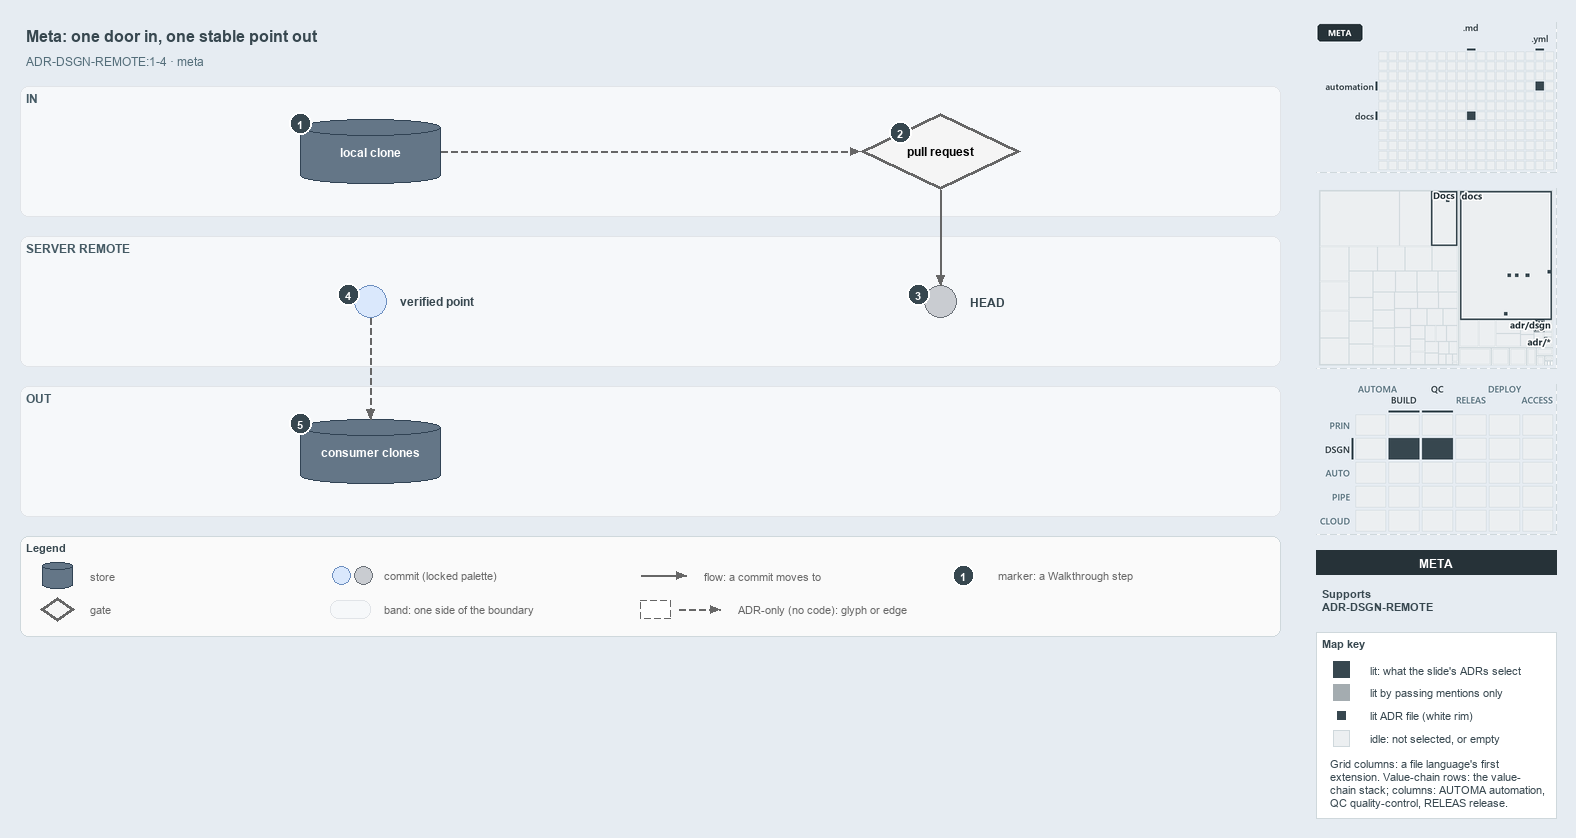

The diagram above was exported from draw.io. Its source (the exported page's mxGraphModel, read from the mxfile embedded in the PNG):
<mxGraphModel dx="1024" dy="768" grid="0" gridSize="10" guides="1" tooltips="1" connect="1" arrows="1" fold="1" page="1" pageScale="1" pageWidth="1572" pageHeight="650" background="#E6ECF2" math="0" shadow="0">
  <root>
    <mxCell id="0" />
    <mxCell id="1" parent="0" />
    <mxCell id="title" value="Meta: one door in, one stable point out" style="text;html=1;align=left;verticalAlign=middle;fontSize=16;fontStyle=1;fontColor=#37474F;" vertex="1" parent="1">
      <mxGeometry x="20" y="14" width="1260" height="30" as="geometry" />
    </mxCell>
    <mxCell id="subtitle" value="ADR-DSGN-REMOTE:1-4 &amp;#183; meta" style="text;html=1;align=left;verticalAlign=middle;fontSize=12;fontColor=#546E7A;" vertex="1" parent="1">
      <mxGeometry x="20" y="44" width="1240" height="20" as="geometry" />
    </mxCell>
    <mxCell id="band-in" value="IN" style="rounded=1;html=1;arcSize=3;fillColor=#F6F8FA;strokeColor=#E1E4E8;verticalAlign=top;align=left;spacingLeft=8;fontStyle=1;fontSize=12;fontColor=#455A64;" vertex="1" parent="1">
      <mxGeometry x="20" y="80" width="1260" height="130" as="geometry" />
    </mxCell>
    <mxCell id="band-server" value="SERVER REMOTE" style="rounded=1;html=1;arcSize=3;fillColor=#F6F8FA;strokeColor=#E1E4E8;verticalAlign=top;align=left;spacingLeft=8;fontStyle=1;fontSize=12;fontColor=#455A64;" vertex="1" parent="1">
      <mxGeometry x="20" y="230" width="1260" height="130" as="geometry" />
    </mxCell>
    <mxCell id="band-out" value="OUT" style="rounded=1;html=1;arcSize=3;fillColor=#F6F8FA;strokeColor=#E1E4E8;verticalAlign=top;align=left;spacingLeft=8;fontStyle=1;fontSize=12;fontColor=#455A64;" vertex="1" parent="1">
      <mxGeometry x="20" y="380" width="1260" height="130" as="geometry" />
    </mxCell>
    <mxCell id="clone" value="&lt;b&gt;local clone&lt;/b&gt;" style="shape=cylinder3;boundedLbl=1;backgroundOutline=1;size=8;whiteSpace=wrap;html=1;fillColor=#647687;strokeColor=#314354;fontSize=12;fontColor=#FFFFFF;" vertex="1" parent="1">
      <mxGeometry x="300" y="113" width="140" height="64" as="geometry" />
    </mxCell>
    <mxCell id="pr" value="&lt;b&gt;pull request&lt;/b&gt;" style="rhombus;whiteSpace=wrap;html=1;fillColor=#f5f5f5;strokeColor=#666666;strokeWidth=3;fontSize=12;" vertex="1" parent="1">
      <mxGeometry x="860" y="107" width="160" height="76" as="geometry" />
    </mxCell>
    <mxCell id="head" value="" style="ellipse;html=1;fillColor=#C9CCD1;strokeColor=#6B7178;strokeWidth=1.5;fontStyle=1;fontSize=11;" vertex="1" parent="1">
      <mxGeometry x="924" y="279" width="32" height="32" as="geometry" />
    </mxCell>
    <mxCell id="head-name" value="&lt;b&gt;HEAD&lt;/b&gt;" style="text;html=1;align=left;verticalAlign=middle;fontSize=12;fontStyle=1;fontColor=#37474F;" vertex="1" parent="1">
      <mxGeometry x="964" y="285" width="160" height="20" as="geometry" />
    </mxCell>
    <mxCell id="verified" value="" style="ellipse;html=1;fillColor=#dae8fc;strokeColor=#6c8ebf;strokeWidth=1.5;fontStyle=1;fontSize=11;" vertex="1" parent="1">
      <mxGeometry x="354" y="279" width="32" height="32" as="geometry" />
    </mxCell>
    <mxCell id="verified-name" value="&lt;b&gt;verified point&lt;/b&gt;" style="text;html=1;align=left;verticalAlign=middle;fontSize=12;fontStyle=1;fontColor=#37474F;" vertex="1" parent="1">
      <mxGeometry x="394" y="285" width="160" height="20" as="geometry" />
    </mxCell>
    <mxCell id="consumers" value="&lt;b&gt;consumer clones&lt;/b&gt;" style="shape=cylinder3;boundedLbl=1;backgroundOutline=1;size=8;whiteSpace=wrap;html=1;fillColor=#647687;strokeColor=#314354;fontSize=12;fontColor=#FFFFFF;" vertex="1" parent="1">
      <mxGeometry x="300" y="413" width="140" height="64" as="geometry" />
    </mxCell>
    <mxCell id="p-edge-clone-pr-a" value="" style="text;html=1;strokeColor=none;fillColor=none;" vertex="1" parent="1">
      <mxGeometry x="440" y="145" width="1" height="1" as="geometry" />
    </mxCell>
    <mxCell id="p-edge-clone-pr-b" value="" style="text;html=1;strokeColor=none;fillColor=none;" vertex="1" parent="1">
      <mxGeometry x="860" y="145" width="1" height="1" as="geometry" />
    </mxCell>
    <mxCell id="edge-clone-pr" value="" style="edgeStyle=orthogonalEdgeStyle;rounded=1;html=1;fontSize=10;endArrow=block;strokeColor=#666666;dashed=1;" edge="1" parent="1" source="p-edge-clone-pr-a" target="p-edge-clone-pr-b">
      <mxGeometry relative="1" as="geometry" />
    </mxCell>
    <mxCell id="p-edge-pr-head-a" value="" style="text;html=1;strokeColor=none;fillColor=none;" vertex="1" parent="1">
      <mxGeometry x="940" y="183" width="1" height="1" as="geometry" />
    </mxCell>
    <mxCell id="p-edge-pr-head-b" value="" style="text;html=1;strokeColor=none;fillColor=none;" vertex="1" parent="1">
      <mxGeometry x="940" y="279" width="1" height="1" as="geometry" />
    </mxCell>
    <mxCell id="edge-pr-head" value="" style="edgeStyle=orthogonalEdgeStyle;rounded=1;html=1;fontSize=10;endArrow=block;strokeColor=#666666;" edge="1" parent="1" source="p-edge-pr-head-a" target="p-edge-pr-head-b">
      <mxGeometry relative="1" as="geometry" />
    </mxCell>
    <mxCell id="p-edge-verified-consumers-a" value="" style="text;html=1;strokeColor=none;fillColor=none;" vertex="1" parent="1">
      <mxGeometry x="370" y="311" width="1" height="1" as="geometry" />
    </mxCell>
    <mxCell id="p-edge-verified-consumers-b" value="" style="text;html=1;strokeColor=none;fillColor=none;" vertex="1" parent="1">
      <mxGeometry x="370" y="413" width="1" height="1" as="geometry" />
    </mxCell>
    <mxCell id="edge-verified-consumers" value="" style="edgeStyle=orthogonalEdgeStyle;rounded=1;html=1;fontSize=10;endArrow=block;strokeColor=#666666;dashed=1;" edge="1" parent="1" source="p-edge-verified-consumers-a" target="p-edge-verified-consumers-b">
      <mxGeometry relative="1" as="geometry" />
    </mxCell>
    <mxCell id="mark-1" value="1" style="ellipse;html=1;fillColor=#37474F;strokeColor=#FFFFFF;strokeWidth=2;fontColor=#FFFFFF;fontStyle=1;fontSize=11;" vertex="1" parent="1">
      <mxGeometry x="289" y="106" width="22" height="22" as="geometry" />
    </mxCell>
    <mxCell id="mark-2" value="2" style="ellipse;html=1;fillColor=#37474F;strokeColor=#FFFFFF;strokeWidth=2;fontColor=#FFFFFF;fontStyle=1;fontSize=11;" vertex="1" parent="1">
      <mxGeometry x="889.0" y="115.0" width="22" height="22" as="geometry" />
    </mxCell>
    <mxCell id="mark-3" value="3" style="ellipse;html=1;fillColor=#37474F;strokeColor=#FFFFFF;strokeWidth=2;fontColor=#FFFFFF;fontStyle=1;fontSize=11;" vertex="1" parent="1">
      <mxGeometry x="907" y="277" width="22" height="22" as="geometry" />
    </mxCell>
    <mxCell id="mark-4" value="4" style="ellipse;html=1;fillColor=#37474F;strokeColor=#FFFFFF;strokeWidth=2;fontColor=#FFFFFF;fontStyle=1;fontSize=11;" vertex="1" parent="1">
      <mxGeometry x="337" y="277" width="22" height="22" as="geometry" />
    </mxCell>
    <mxCell id="mark-5" value="5" style="ellipse;html=1;fillColor=#37474F;strokeColor=#FFFFFF;strokeWidth=2;fontColor=#FFFFFF;fontStyle=1;fontSize=11;" vertex="1" parent="1">
      <mxGeometry x="289" y="406" width="22" height="22" as="geometry" />
    </mxCell>
    <mxCell id="legend" value="&lt;b&gt;Legend&lt;/b&gt;" style="rounded=1;whiteSpace=wrap;html=1;arcSize=6;fillColor=#FAFAFA;strokeColor=#CFD8DC;align=left;verticalAlign=top;spacing=8;fontSize=11;fontColor=#37474F;" vertex="1" parent="1">
      <mxGeometry x="20" y="530" width="1260" height="100" as="geometry" />
    </mxCell>
    <mxCell id="legend-0" value="" style="shape=cylinder3;boundedLbl=1;backgroundOutline=1;size=8;whiteSpace=wrap;html=1;fillColor=#647687;strokeColor=#314354;fontSize=12;fontColor=#FFFFFF;" vertex="1" parent="1">
      <mxGeometry x="42" y="556" width="30" height="26" as="geometry" />
    </mxCell>
    <mxCell id="legend-0-text" value="store" style="text;html=1;align=left;verticalAlign=middle;fontSize=11;fontColor=#666666;" vertex="1" parent="1">
      <mxGeometry x="84" y="559" width="260" height="20" as="geometry" />
    </mxCell>
    <mxCell id="legend-1" value="" style="rhombus;whiteSpace=wrap;html=1;fillColor=#f5f5f5;strokeColor=#666666;strokeWidth=3;fontSize=12;" vertex="1" parent="1">
      <mxGeometry x="40" y="591" width="34" height="24" as="geometry" />
    </mxCell>
    <mxCell id="legend-1-text" value="gate" style="text;html=1;align=left;verticalAlign=middle;fontSize=11;fontColor=#666666;" vertex="1" parent="1">
      <mxGeometry x="84" y="593" width="260" height="20" as="geometry" />
    </mxCell>
    <mxCell id="legend-2" value="" style="ellipse;html=1;fillColor=#dae8fc;strokeColor=#6c8ebf;strokeWidth=1.5;fontStyle=1;fontSize=11;" vertex="1" parent="1">
      <mxGeometry x="332" y="560" width="18" height="18" as="geometry" />
    </mxCell>
    <mxCell id="legend-2b" value="" style="ellipse;html=1;fillColor=#C9CCD1;strokeColor=#6B7178;strokeWidth=1.5;fontStyle=1;fontSize=11;" vertex="1" parent="1">
      <mxGeometry x="354" y="560" width="18" height="18" as="geometry" />
    </mxCell>
    <mxCell id="legend-2-text" value="commit (locked palette)" style="text;html=1;align=left;verticalAlign=middle;fontSize=11;fontColor=#666666;" vertex="1" parent="1">
      <mxGeometry x="378" y="559" width="260" height="20" as="geometry" />
    </mxCell>
    <mxCell id="legend-3" value="" style="rounded=1;html=1;arcSize=3;fillColor=#F6F8FA;strokeColor=#E1E4E8;" vertex="1" parent="1">
      <mxGeometry x="330" y="594" width="40" height="18" as="geometry" />
    </mxCell>
    <mxCell id="legend-3-text" value="band: one side of the boundary" style="text;html=1;align=left;verticalAlign=middle;fontSize=11;fontColor=#666666;" vertex="1" parent="1">
      <mxGeometry x="378" y="593" width="260" height="20" as="geometry" />
    </mxCell>
    <mxCell id="p-legend-4-a" value="" style="text;html=1;strokeColor=none;fillColor=none;" vertex="1" parent="1">
      <mxGeometry x="640" y="569" width="1" height="1" as="geometry" />
    </mxCell>
    <mxCell id="p-legend-4-b" value="" style="text;html=1;strokeColor=none;fillColor=none;" vertex="1" parent="1">
      <mxGeometry x="686" y="569" width="1" height="1" as="geometry" />
    </mxCell>
    <mxCell id="legend-4" value="" style="edgeStyle=orthogonalEdgeStyle;rounded=1;html=1;fontSize=10;endArrow=block;strokeColor=#666666;" edge="1" parent="1" source="p-legend-4-a" target="p-legend-4-b">
      <mxGeometry relative="1" as="geometry" />
    </mxCell>
    <mxCell id="legend-4-text" value="flow: a commit moves to" style="text;html=1;align=left;verticalAlign=middle;fontSize=11;fontColor=#666666;" vertex="1" parent="1">
      <mxGeometry x="698" y="559" width="260" height="20" as="geometry" />
    </mxCell>
    <mxCell id="legend-5" value="" style="rounded=0;html=1;fillColor=#FFFFFF;strokeColor=#666666;dashed=1;" vertex="1" parent="1">
      <mxGeometry x="640" y="594" width="30" height="18" as="geometry" />
    </mxCell>
    <mxCell id="p-legend-5e-a" value="" style="text;html=1;strokeColor=none;fillColor=none;" vertex="1" parent="1">
      <mxGeometry x="678" y="603" width="1" height="1" as="geometry" />
    </mxCell>
    <mxCell id="p-legend-5e-b" value="" style="text;html=1;strokeColor=none;fillColor=none;" vertex="1" parent="1">
      <mxGeometry x="720" y="603" width="1" height="1" as="geometry" />
    </mxCell>
    <mxCell id="legend-5e" value="" style="edgeStyle=orthogonalEdgeStyle;rounded=1;html=1;fontSize=10;endArrow=block;strokeColor=#666666;dashed=1;" edge="1" parent="1" source="p-legend-5e-a" target="p-legend-5e-b">
      <mxGeometry relative="1" as="geometry" />
    </mxCell>
    <mxCell id="legend-5-text" value="ADR-only (no code): glyph or edge" style="text;html=1;align=left;verticalAlign=middle;fontSize=11;fontColor=#666666;" vertex="1" parent="1">
      <mxGeometry x="732" y="593" width="260" height="20" as="geometry" />
    </mxCell>
    <mxCell id="legend-6" value="1" style="ellipse;html=1;fillColor=#37474F;strokeColor=#FFFFFF;strokeWidth=2;fontColor=#FFFFFF;fontStyle=1;fontSize=11;" vertex="1" parent="1">
      <mxGeometry x="952" y="558" width="22" height="22" as="geometry" />
    </mxCell>
    <mxCell id="legend-6-text" value="marker: a Walkthrough step" style="text;html=1;align=left;verticalAlign=middle;fontSize=11;fontColor=#666666;" vertex="1" parent="1">
      <mxGeometry x="992" y="559" width="260" height="20" as="geometry" />
    </mxCell>
    <mxCell id="minimap-grid" value="" style="shape=image;html=1;imageAspect=0;aspect=fixed;verticalLabelPosition=bottom;strokeColor=#CFD8DC;dashed=1;fillColor=#FAFAFA;image=data:image/png,(base64 omitted: 7080 chars);" vertex="1" parent="1">
      <mxGeometry x="1316" y="16" width="240" height="150" as="geometry" />
    </mxCell>
    <mxCell id="minimap-tree" value="" style="shape=image;html=1;imageAspect=0;aspect=fixed;verticalLabelPosition=bottom;strokeColor=#CFD8DC;dashed=1;fillColor=#FAFAFA;image=data:image/png,(base64 omitted: 11344 chars);" vertex="1" parent="1">
      <mxGeometry x="1316" y="182" width="240" height="180" as="geometry" />
    </mxCell>
    <mxCell id="minimap-chain" value="" style="shape=image;html=1;imageAspect=0;aspect=fixed;verticalLabelPosition=bottom;strokeColor=#CFD8DC;dashed=1;fillColor=#FAFAFA;image=data:image/png,(base64 omitted: 14060 chars);" vertex="1" parent="1">
      <mxGeometry x="1316" y="378" width="240" height="150" as="geometry" />
    </mxCell>
    <mxCell id="lens-badge" value="META" style="rounded=0;whiteSpace=wrap;html=1;align=center;verticalAlign=middle;fontSize=12;fontStyle=1;fontColor=#FFFFFF;fillColor=#263238;strokeColor=none;" vertex="1" parent="1">
      <mxGeometry x="1316" y="544" width="240" height="24" as="geometry" />
    </mxCell>
    <mxCell id="supports" value="&lt;b&gt;Supports&lt;/b&gt;&lt;br&gt;ADR-DSGN-REMOTE" style="text;html=1;whiteSpace=wrap;align=left;verticalAlign=top;fontSize=11;fontColor=#37474F;" vertex="1" parent="1">
      <mxGeometry x="1316" y="576" width="240" height="38" as="geometry" />
    </mxCell>
    <mxCell id="mapkey" value="&lt;b&gt;Map key&lt;/b&gt;" style="rounded=0;whiteSpace=wrap;html=1;align=left;verticalAlign=top;fontSize=11;fontColor=#37474F;fillColor=#FFFFFF;strokeColor=#CFD8DC;spacingLeft=8;spacingTop=2;" vertex="1" parent="1">
      <mxGeometry x="1316" y="626" width="240" height="186" as="geometry" />
    </mxCell>
    <mxCell id="mapkey-lit" value="" style="rounded=0;html=1;fillColor=#37474F;strokeColor=#37474F;" vertex="1" parent="1">
      <mxGeometry x="1333.0" y="655.0" width="16" height="16" as="geometry" />
    </mxCell>
    <mxCell id="mapkey-lit-text" value="lit: what the slide's ADRs select" style="text;html=1;align=left;verticalAlign=middle;fontSize=11;fontColor=#37474F;" vertex="1" parent="1">
      <mxGeometry x="1364" y="653" width="184" height="20" as="geometry" />
    </mxCell>
    <mxCell id="mapkey-touched" value="" style="rounded=0;html=1;fillColor=#A4ACB0;strokeColor=#A4ACB0;" vertex="1" parent="1">
      <mxGeometry x="1333.0" y="678.0" width="16" height="16" as="geometry" />
    </mxCell>
    <mxCell id="mapkey-touched-text" value="lit by passing mentions only" style="text;html=1;align=left;verticalAlign=middle;fontSize=11;fontColor=#37474F;" vertex="1" parent="1">
      <mxGeometry x="1364" y="676" width="184" height="20" as="geometry" />
    </mxCell>
    <mxCell id="mapkey-adr" value="" style="rounded=0;html=1;fillColor=#37474F;strokeColor=#FFFFFF;strokeWidth=2;" vertex="1" parent="1">
      <mxGeometry x="1335.0" y="703.0" width="12" height="12" as="geometry" />
    </mxCell>
    <mxCell id="mapkey-adr-text" value="lit ADR file (white rim)" style="text;html=1;align=left;verticalAlign=middle;fontSize=11;fontColor=#37474F;" vertex="1" parent="1">
      <mxGeometry x="1364" y="699" width="184" height="20" as="geometry" />
    </mxCell>
    <mxCell id="mapkey-idle" value="" style="rounded=0;html=1;fillColor=#ECEFF1;strokeColor=#CFD8DC;" vertex="1" parent="1">
      <mxGeometry x="1333.0" y="724.0" width="16" height="16" as="geometry" />
    </mxCell>
    <mxCell id="mapkey-idle-text" value="idle: not selected, or empty" style="text;html=1;align=left;verticalAlign=middle;fontSize=11;fontColor=#37474F;" vertex="1" parent="1">
      <mxGeometry x="1364" y="722" width="184" height="20" as="geometry" />
    </mxCell>
    <mxCell id="mapkey-codes" value="Grid columns: a file language's first&lt;br&gt;extension. Value-chain rows: the value-&lt;br&gt;chain stack; columns: AUTOMA automation,&lt;br&gt;QC quality-control, RELEAS release." style="text;html=1;align=left;verticalAlign=top;whiteSpace=wrap;fontSize=11;fontColor=#37474F;" vertex="1" parent="1">
      <mxGeometry x="1324" y="746" width="224" height="60" as="geometry" />
    </mxCell>
  </root>
</mxGraphModel>